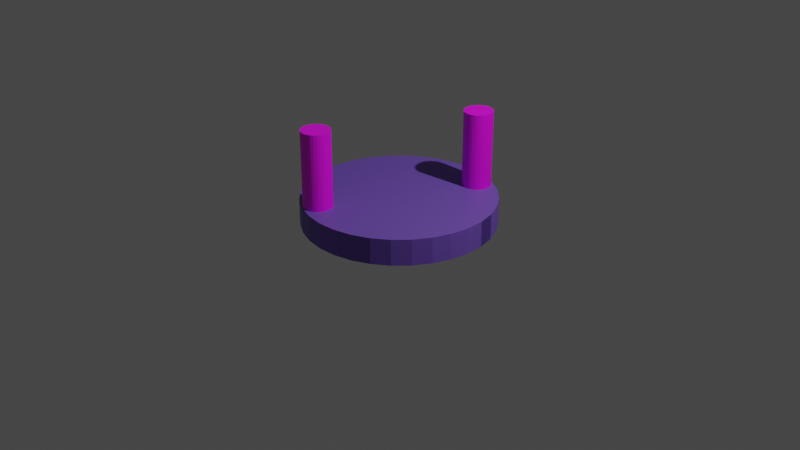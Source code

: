# Source: Rad_05.03.21.blend  (saved by Blender 2.83.18; exported with 4.5.12 LTS)
import bpy
from mathutils import Matrix  # noqa: F401  (used for matrix-valued properties, if any)

bpy.ops.wm.read_factory_settings(use_empty=True)
scene = bpy.context.scene
scene.name = 'Scene'

# ---- collections
col_collection = bpy.data.collections.new('Collection'); scene.collection.children.link(col_collection)

# ---- images (referenced by path relative to the original .blend; pixels are not part of the script)
import os
ASSET_DIR = os.environ.get("B2B_ASSET_DIR", "")  # directory of the original .blend (textures are referenced by path, not embedded)
HERE = os.path.dirname(os.path.abspath(__file__))  # packed textures are extracted next to this script under _unpacked/

def load_image(name, relpath, width, height, colorspace="sRGB"):
    """Load a texture the original file referenced (path relative to the .blend, or extracted next to this script)."""
    p = next((c for c in (os.path.join(HERE, relpath), os.path.join(ASSET_DIR, relpath)) if relpath and os.path.exists(c)), "")
    if p:
        img = bpy.data.images.load(p, check_existing=True)
        img.name = name
    else:  # same state as the original file: an image datablock whose file is absent (Cycles renders it pink)
        img = bpy.data.images.new(name, width, height)
        img.source = "FILE"
        img.filepath = "//" + (relpath or name)
    img.colorspace_settings.name = colorspace
    return img
img_rolle_texture_png = load_image('Rolle Texture.png', 'Rolle Texture.png', 1024, 1024, 'sRGB')

# ---- materials (node trees are filled in below, after node groups)
mat_material_001 = bpy.data.materials.new('Material.001')
mat_material_001.use_transparent_shadow = False
mat_material_002 = bpy.data.materials.new('Material.002')
mat_material_002.use_transparent_shadow = False

# ---- material node trees
mat_material_001.use_nodes = True; mat_material_001.node_tree.nodes.clear()
_N = mat_material_001.node_tree.nodes; _L = mat_material_001.node_tree.links
n0 = _N.new('ShaderNodeBsdfPrincipled'); n0.name = 'Principled BSDF'; n0.location = (10, 300)
n0.distribution = 'GGX'
n0.subsurface_method = 'BURLEY'
n0.inputs[0].default_value = (0.1672, 0.08299, 0.477, 1.0)
n0.inputs[3].default_value = 1.45
n0.inputs[27].default_value = (0.0, 0.0, 0.0, 1.0)
n0.inputs[28].default_value = 1.0
n1 = _N.new('ShaderNodeOutputMaterial'); n1.name = 'Material Output'; n1.location = (300, 300)
_L.new(n0.outputs[0], n1.inputs[0])
n1.is_active_output = True
mat_material_002.use_nodes = True; mat_material_002.node_tree.nodes.clear()
_N = mat_material_002.node_tree.nodes; _L = mat_material_002.node_tree.links
n0 = _N.new('ShaderNodeBsdfPrincipled'); n0.name = 'Principled BSDF'; n0.location = (10, 300)
n0.distribution = 'GGX'
n0.subsurface_method = 'BURLEY'
n0.inputs[3].default_value = 1.45
n0.inputs[27].default_value = (0.0, 0.0, 0.0, 1.0)
n0.inputs[28].default_value = 1.0
n1 = _N.new('ShaderNodeOutputMaterial'); n1.name = 'Material Output'; n1.location = (300, 300)
n2 = _N.new('ShaderNodeTexImage'); n2.name = 'Image Texture'; n2.location = (-419, 247)
n2.image = img_rolle_texture_png
_L.new(n0.outputs[0], n1.inputs[0])
_L.new(n2.outputs[0], n0.inputs[0])
n1.is_active_output = True

# ---- world
world_world = bpy.data.worlds.new('World'); scene.world = world_world
world_world.use_nodes = True; world_world.node_tree.nodes.clear()
_N = world_world.node_tree.nodes; _L = world_world.node_tree.links
n0 = _N.new('ShaderNodeOutputWorld'); n0.name = 'World Output'; n0.location = (300, 300)
n1 = _N.new('ShaderNodeBackground'); n1.name = 'Background'; n1.location = (10, 300)
n1.inputs[0].default_value = (0.05088, 0.05088, 0.05088, 1.0)
_L.new(n1.outputs[0], n0.inputs[0])
n0.is_active_output = True
world_world.color = (0.05088, 0.05088, 0.05088)
world_world.use_sun_shadow = False
world_world.sun_shadow_jitter_overblur = 0.0

# ---- cameras
cam_camera = bpy.data.cameras.new('Camera')
cam_camera.clip_end = 100.0
cam_camera.ortho_scale = 7.314

# ---- lights
light_light = bpy.data.lights.new('Light', 'POINT')
light_light.transmission_factor = 0.0
light_light.energy = 1000.0
light_light.shadow_soft_size = 0.1
light_light.shadow_maximum_resolution = 0.006
light_light.use_absolute_resolution = True

# ---- meshes
me_circle = bpy.data.meshes.new('Circle')
me_circle.from_pydata([(0.0, 1.0, 0.0), (-0.1951, 0.9808, 0.0), (-0.3827, 0.9239, 0.0), (-0.5556, 0.8315, 0.0), (-0.7071, 0.7071, 0.0), (-0.8315, 0.5556, 0.0), (-0.9239, 0.3827, 0.0), (-0.9808, 0.1951, 0.0), (-1.0, 7.55e-08, 0.0), (-0.9808, -0.1951, 0.0), (-0.9239, -0.3827, 0.0), (-0.8315, -0.5556, 0.0), (-0.7071, -0.7071, 0.0), (-0.5556, -0.8315, 0.0), (-0.3827, -0.9239, 0.0), (-0.1951, -0.9808, 0.0), (3.258e-07, -1.0, 0.0), (0.1951, -0.9808, 0.0), (0.3827, -0.9239, 0.0), (0.5556, -0.8315, 0.0), (0.7071, -0.7071, 0.0), (0.8315, -0.5556, 0.0), (0.9239, -0.3827, 0.0), (0.9808, -0.1951, 0.0), (1.0, 9.656e-07, 0.0), (0.9808, 0.1951, 0.0), (0.9239, 0.3827, 0.0), (0.8315, 0.5556, 0.0), (0.7071, 0.7071, 0.0), (0.5556, 0.8315, 0.0), (0.3827, 0.9239, 0.0), (0.1951, 0.9808, 0.0), (0.0, 1.0, 0.2713), (-0.1951, 0.9808, 0.2713), (-0.3827, 0.9239, 0.2713), (-0.5556, 0.8315, 0.2713), (-0.7071, 0.7071, 0.2713), (-0.8315, 0.5556, 0.2713), (-0.9239, 0.3827, 0.2713), (-0.9808, 0.1951, 0.2713), (-1.0, 7.55e-08, 0.2713), (-0.9808, -0.1951, 0.2713), (-0.9239, -0.3827, 0.2713), (-0.8315, -0.5556, 0.2713), (-0.7071, -0.7071, 0.2713), (-0.5556, -0.8315, 0.2713), (-0.3827, -0.9239, 0.2713), (-0.1951, -0.9808, 0.2713), (3.258e-07, -1.0, 0.2713), (0.1951, -0.9808, 0.2713), (0.3827, -0.9239, 0.2713), (0.5556, -0.8315, 0.2713), (0.7071, -0.7071, 0.2713), (0.8315, -0.5556, 0.2713), (0.9239, -0.3827, 0.2713), (0.9808, -0.1951, 0.2713), (1.0, 9.656e-07, 0.2713), (0.9808, 0.1951, 0.2713), (0.9239, 0.3827, 0.2713), (0.8315, 0.5556, 0.2713), (0.7071, 0.7071, 0.2713), (0.5556, 0.8315, 0.2713), (0.3827, 0.9239, 0.2713), (0.1951, 0.9808, 0.2713)], [], [(12, 11, 43, 44), (26, 25, 57, 58), (13, 12, 44, 45), (27, 26, 58, 59), (14, 13, 45, 46), (1, 0, 32, 33), (28, 27, 59, 60), (15, 14, 46, 47), (2, 1, 33, 34), (29, 28, 60, 61), (16, 15, 47, 48), (3, 2, 34, 35), (30, 29, 61, 62), (17, 16, 48, 49), (4, 3, 35, 36), (31, 30, 62, 63), (18, 17, 49, 50), (5, 4, 36, 37), (0, 31, 63, 32), (19, 18, 50, 51), (6, 5, 37, 38), (20, 19, 51, 52), (7, 6, 38, 39), (21, 20, 52, 53), (8, 7, 39, 40), (22, 21, 53, 54), (9, 8, 40, 41), (23, 22, 54, 55), (10, 9, 41, 42), (24, 23, 55, 56), (11, 10, 42, 43), (25, 24, 56, 57), (44, 12, 11), (11, 12, 13), (44, 11, 43), (43, 11, 13), (13, 11, 10), (43, 13, 45), (45, 13, 10), (10, 13, 14), (45, 10, 42), (42, 10, 14), (14, 10, 9), (42, 14, 46), (46, 14, 9), (9, 14, 15), (46, 9, 41), (41, 9, 15), (15, 9, 8), (41, 15, 47), (47, 15, 8), (8, 15, 16), (47, 8, 40), (40, 8, 16), (16, 8, 7), (40, 16, 48), (48, 16, 7), (7, 16, 17), (48, 7, 39), (39, 7, 17), (17, 7, 6), (39, 17, 49), (49, 17, 6), (6, 17, 18), (49, 6, 38), (38, 6, 18), (18, 6, 5), (38, 18, 50), (50, 18, 5), (5, 18, 19), (50, 5, 37), (37, 5, 19), (19, 5, 4), (37, 19, 51), (51, 19, 4), (4, 19, 20), (51, 4, 36), (36, 4, 20), (20, 4, 3), (36, 20, 52), (52, 20, 3), (3, 20, 21), (52, 3, 35), (35, 3, 21), (21, 3, 2), (35, 21, 53), (53, 21, 2), (2, 21, 22), (53, 2, 34), (34, 2, 22), (22, 2, 1), (34, 22, 54), (54, 22, 1), (1, 22, 23), (54, 1, 33), (33, 1, 23), (23, 1, 0), (33, 23, 55), (55, 23, 0), (0, 23, 24), (55, 0, 32), (32, 0, 24), (24, 0, 31), (32, 24, 56), (56, 24, 31), (31, 24, 25), (56, 31, 63), (63, 31, 25), (25, 31, 30), (63, 25, 57), (57, 25, 30), (30, 25, 26), (57, 30, 62), (62, 30, 26), (26, 30, 29), (62, 26, 58), (58, 26, 29), (29, 26, 27), (58, 29, 61), (61, 29, 27), (27, 29, 28), (61, 27, 59), (59, 27, 28), (59, 28, 60), (43, 44, 45), (45, 43, 42), (42, 45, 46), (46, 42, 41), (41, 46, 47), (47, 41, 40), (40, 47, 48), (48, 40, 39), (39, 48, 49), (49, 39, 38), (38, 49, 50), (50, 38, 37), (37, 50, 51), (51, 37, 36), (36, 51, 52), (52, 36, 35), (35, 52, 53), (53, 35, 34), (34, 53, 54), (54, 34, 33), (33, 54, 55), (55, 33, 32), (32, 55, 56), (56, 32, 63), (63, 56, 57), (57, 63, 62), (62, 57, 58), (58, 62, 61), (61, 58, 59), (59, 61, 60)])
_k = {(0, 1): 1.0, (1, 2): 1.0, (2, 3): 1.0, (3, 4): 1.0, (4, 5): 1.0, (5, 6): 1.0, (6, 7): 1.0, (7, 8): 1.0, (8, 9): 1.0, (9, 10): 1.0, (10, 11): 1.0, (11, 12): 1.0, (12, 13): 1.0, (13, 14): 1.0, (14, 15): 1.0, (15, 16): 1.0, (16, 17): 1.0, (17, 18): 1.0, (18, 19): 1.0, (19, 20): 1.0, (20, 21): 1.0, (21, 22): 1.0, (22, 23): 1.0, (23, 24): 1.0, (24, 25): 1.0, (25, 26): 1.0, (26, 27): 1.0, (27, 28): 1.0, (28, 29): 1.0, (29, 30): 1.0, (30, 31): 1.0, (0, 31): 1.0, (32, 33): 1.0, (33, 34): 1.0, (34, 35): 1.0, (35, 36): 1.0, (36, 37): 1.0, (37, 38): 1.0, (38, 39): 1.0, (39, 40): 1.0, (40, 41): 1.0, (41, 42): 1.0, (42, 43): 1.0, (43, 44): 1.0, (44, 45): 1.0, (45, 46): 1.0, (46, 47): 1.0, (47, 48): 1.0, (48, 49): 1.0, (49, 50): 1.0, (50, 51): 1.0, (51, 52): 1.0, (52, 53): 1.0, (53, 54): 1.0, (54, 55): 1.0, (55, 56): 1.0, (56, 57): 1.0, (57, 58): 1.0, (58, 59): 1.0, (59, 60): 1.0, (60, 61): 1.0, (61, 62): 1.0, (62, 63): 1.0, (32, 63): 1.0}
me_circle.attributes.new('crease_edge', 'FLOAT', 'EDGE').data.foreach_set('value', [_k.get((min(e.vertices), max(e.vertices)), 0.0) for e in me_circle.edges])
_uv = me_circle.uv_layers.new(name='UVMap')
_uv.uv.foreach_set('vector', [0.0, 0.0, 0.0, 0.0, 0.0, 0.0, 0.0, 0.0, 0.0, 0.0, 0.0, 0.0, 0.0, 0.0, 0.0, 0.0, 0.0, 0.0, 0.0, 0.0, 0.0, 0.0, 0.0, 0.0, 0.0, 0.0, 0.0, 0.0, 0.0, 0.0, 0.0, 0.0, 0.0, 0.0, 0.0, 0.0, 0.0, 0.0, 0.0, 0.0, 0.0, 0.0, 0.0, 0.0, 0.0, 0.0, 0.0, 0.0, 0.0, 0.0, 0.0, 0.0, 0.0, 0.0, 0.0, 0.0, 0.0, 0.0, 0.0, 0.0, 0.0, 0.0, 0.0, 0.0, 0.0, 0.0, 0.0, 0.0, 0.0, 0.0, 0.0, 0.0, 0.0, 0.0, 0.0, 0.0, 0.0, 0.0, 0.0, 0.0, 0.0, 0.0, 0.0, 0.0, 0.0, 0.0, 0.0, 0.0, 0.0, 0.0, 0.0, 0.0, 0.0, 0.0, 0.0, 0.0, 0.0, 0.0, 0.0, 0.0, 0.0, 0.0, 0.0, 0.0, 0.0, 0.0, 0.0, 0.0, 0.0, 0.0, 0.0, 0.0, 0.0, 0.0, 0.0, 0.0, 0.0, 0.0, 0.0, 0.0, 0.0, 0.0, 0.0, 0.0, 0.0, 0.0, 0.0, 0.0, 0.0, 0.0, 0.0, 0.0, 0.0, 0.0, 0.0, 0.0, 0.0, 0.0, 0.0, 0.0, 0.0, 0.0, 0.0, 0.0, 0.0, 0.0, 0.0, 0.0, 0.0, 0.0, 0.0, 0.0, 0.0, 0.0, 0.0, 0.0, 0.0, 0.0, 0.0, 0.0, 0.0, 0.0, 0.0, 0.0, 0.0, 0.0, 0.0, 0.0, 0.0, 0.0, 0.0, 0.0, 0.0, 0.0, 0.0, 0.0, 0.0, 0.0, 0.0, 0.0, 0.0, 0.0, 0.0, 0.0, 0.0, 0.0, 0.0, 0.0, 0.0, 0.0, 0.0, 0.0, 0.0, 0.0, 0.0, 0.0, 0.0, 0.0, 0.0, 0.0, 0.0, 0.0, 0.0, 0.0, 0.0, 0.0, 0.0, 0.0, 0.0, 0.0, 0.0, 0.0, 0.0, 0.0, 0.0, 0.0, 0.0, 0.0, 0.0, 0.0, 0.0, 0.0, 0.0, 0.0, 0.0, 0.0, 0.0, 0.0, 0.0, 0.0, 0.0, 0.0, 0.0, 0.0, 0.0, 0.0, 0.0, 0.0, 0.0, 0.0, 0.0, 0.0, 0.0, 0.0, 0.0, 0.0, 0.0, 0.0, 0.0, 0.0, 0.0, 0.0, 0.0, 0.0, 0.0, 0.0, 0.0, 0.0, 0.0, 0.0, 0.0, 0.0, 0.0, 0.0, 0.0, 0.0, 0.0, 0.0, 0.0, 0.0, 0.0, 0.0, 0.0, 0.0, 0.0, 0.0, 0.0, 0.0, 0.0, 0.0, 0.0, 0.0, 0.0, 0.0, 0.0, 0.0, 0.0, 0.0, 0.0, 0.0, 0.0, 0.0, 0.0, 0.0, 0.0, 0.0, 0.0, 0.0, 0.0, 0.0, 0.0, 0.0, 0.0, 0.0, 0.0, 0.0, 0.0, 0.0, 0.0, 0.0, 0.0, 0.0, 0.0, 0.0, 0.0, 0.0, 0.0, 0.0, 0.0, 0.0, 0.0, 0.0, 0.0, 0.0, 0.0, 0.0, 0.0, 0.0, 0.0, 0.0, 0.0, 0.0, 0.0, 0.0, 0.0, 0.0, 0.0, 0.0, 0.0, 0.0, 0.0, 0.0, 0.0, 0.0, 0.0, 0.0, 0.0, 0.0, 0.0, 0.0, 0.0, 0.0, 0.0, 0.0, 0.0, 0.0, 0.0, 0.0, 0.0, 0.0, 0.0, 0.0, 0.0, 0.0, 0.0, 0.0, 0.0, 0.0, 0.0, 0.0, 0.0, 0.0, 0.0, 0.0, 0.0, 0.0, 0.0, 0.0, 0.0, 0.0, 0.0, 0.0, 0.0, 0.0, 0.0, 0.0, 0.0, 0.0, 0.0, 0.0, 0.0, 0.0, 0.0, 0.0, 0.0, 0.0, 0.0, 0.0, 0.0, 0.0, 0.0, 0.0, 0.0, 0.0, 0.0, 0.0, 0.0, 0.0, 0.0, 0.0, 0.0, 0.0, 0.0, 0.0, 0.0, 0.0, 0.0, 0.0, 0.0, 0.0, 0.0, 0.0, 0.0, 0.0, 0.0, 0.0, 0.0, 0.0, 0.0, 0.0, 0.0, 0.0, 0.0, 0.0, 0.0, 0.0, 0.0, 0.0, 0.0, 0.0, 0.0, 0.0, 0.0, 0.0, 0.0, 0.0, 0.0, 0.0, 0.0, 0.0, 0.0, 0.0, 0.0, 0.0, 0.0, 0.0, 0.0, 0.0, 0.0, 0.0, 0.0, 0.0, 0.0, 0.0, 0.0, 0.0, 0.0, 0.0, 0.0, 0.0, 0.0, 0.0, 0.0, 0.0, 0.0, 0.0, 0.0, 0.0, 0.0, 0.0, 0.0, 0.0, 0.0, 0.0, 0.0, 0.0, 0.0, 0.0, 0.0, 0.0, 0.0, 0.0, 0.0, 0.0, 0.0, 0.0, 0.0, 0.0, 0.0, 0.0, 0.0, 0.0, 0.0, 0.0, 0.0, 0.0, 0.0, 0.0, 0.0, 0.0, 0.0, 0.0, 0.0, 0.0, 0.0, 0.0, 0.0, 0.0, 0.0, 0.0, 0.0, 0.0, 0.0, 0.0, 0.0, 0.0, 0.0, 0.0, 0.0, 0.0, 0.0, 0.0, 0.0, 0.0, 0.0, 0.0, 0.0, 0.0, 0.0, 0.0, 0.0, 0.0, 0.0, 0.0, 0.0, 0.0, 0.0, 0.0, 0.0, 0.0, 0.0, 0.0, 0.0, 0.0, 0.0, 0.0, 0.0, 0.0, 0.0, 0.0, 0.0, 0.0, 0.0, 0.0, 0.0, 0.0, 0.0, 0.0, 0.0, 0.0, 0.0, 0.0, 0.0, 0.0, 0.0, 0.0, 0.0, 0.0, 0.0, 0.0, 0.0, 0.0, 0.0, 0.0, 0.0, 0.0, 0.0, 0.0, 0.0, 0.0, 0.0, 0.0, 0.0, 0.0, 0.0, 0.0, 0.0, 0.0, 0.0, 0.0, 0.0, 0.0, 0.0, 0.0, 0.0, 0.0, 0.0, 0.0, 0.0, 0.0, 0.0, 0.0, 0.0, 0.0, 0.0, 0.0, 0.0, 0.0, 0.0, 0.0, 0.0, 0.0, 0.0, 0.0, 0.0, 0.0, 0.0, 0.0, 0.0, 0.0, 0.0, 0.0, 0.0, 0.0, 0.0, 0.0, 0.0, 0.0, 0.0, 0.0, 0.0, 0.0, 0.0, 0.0, 0.0, 0.0, 0.0, 0.0, 0.0, 0.0, 0.0, 0.0, 0.0, 0.0, 0.0, 0.0, 0.0, 0.0, 0.0, 0.0, 0.0, 0.0, 0.0, 0.0, 0.0, 0.0, 0.0, 0.0, 0.0, 0.0, 0.0, 0.0, 0.0, 0.0, 0.0, 0.0, 0.0, 0.0, 0.0, 0.0, 0.0, 0.0, 0.0, 0.0, 0.0, 0.0, 0.0, 0.0, 0.0, 0.0, 0.0, 0.0, 0.0, 0.0, 0.0, 0.0, 0.0, 0.0, 0.0, 0.0, 0.0, 0.0, 0.0, 0.0, 0.0, 0.0, 0.0, 0.0, 0.0, 0.0, 0.0, 0.0, 0.0, 0.0, 0.0, 0.0, 0.0, 0.0, 0.0, 0.0, 0.0, 0.0, 0.0, 0.0, 0.0, 0.0, 0.0, 0.0, 0.0, 0.0, 0.0, 0.0, 0.0, 0.0, 0.0, 0.0, 0.0, 0.0, 0.0, 0.0, 0.0, 0.0, 0.0, 0.0, 0.0, 0.0, 0.0, 0.0, 0.0, 0.0, 0.0, 0.0, 0.0, 0.0, 0.0, 0.0, 0.0, 0.0, 0.0, 0.0, 0.0, 0.0, 0.0, 0.0, 0.0, 0.0, 0.0, 0.0, 0.0, 0.0, 0.0, 0.0, 0.0, 0.0, 0.0, 0.0, 0.0, 0.0, 0.0, 0.0, 0.0, 0.0, 0.0, 0.0, 0.0, 0.0, 0.0, 0.0, 0.0, 0.0, 0.0, 0.0, 0.0, 0.0, 0.0, 0.0, 0.0, 0.0, 0.0, 0.0, 0.0, 0.0, 0.0, 0.0, 0.0, 0.0, 0.0, 0.0, 0.0, 0.0, 0.0, 0.0, 0.0, 0.0, 0.0, 0.0, 0.0, 0.0, 0.0, 0.0, 0.0, 0.0, 0.0, 0.0, 0.0, 0.0, 0.0, 0.0, 0.0, 0.0, 0.0, 0.0, 0.0, 0.0, 0.0, 0.0, 0.0, 0.0, 0.0, 0.0, 0.0, 0.0, 0.0, 0.0, 0.0, 0.0, 0.0, 0.0, 0.0, 0.0, 0.0, 0.0, 0.0, 0.0, 0.0, 0.0, 0.0, 0.0, 0.0, 0.0, 0.0, 0.0, 0.0, 0.0, 0.0, 0.0, 0.0, 0.0, 0.0, 0.0, 0.0, 0.0, 0.0, 0.0, 0.0, 0.0, 0.0, 0.0, 0.0, 0.0, 0.0, 0.0, 0.0, 0.0, 0.0, 0.0, 0.0, 0.0, 0.0, 0.0, 0.0, 0.0, 0.0, 0.0, 0.0, 0.0, 0.0, 0.0, 0.0, 0.0, 0.0, 0.0, 0.0, 0.0, 0.0, 0.0, 0.0, 0.0, 0.0, 0.0, 0.0, 0.0, 0.0, 0.0, 0.0, 0.0, 0.0, 0.0, 0.0, 0.0, 0.0, 0.0, 0.0, 0.0, 0.0, 0.0, 0.0, 0.0, 0.0, 0.0, 0.0, 0.0, 0.0, 0.0, 0.0, 0.0, 0.0, 0.0, 0.0, 0.0, 0.0, 0.0, 0.0, 0.0, 0.0, 0.0, 0.0, 0.0, 0.0, 0.0, 0.0, 0.0, 0.0, 0.0, 0.0, 0.0, 0.0, 0.0, 0.0, 0.0, 0.0, 0.0, 0.0, 0.0, 0.0, 0.0, 0.0, 0.0, 0.0, 0.0, 0.0, 0.0, 0.0, 0.0, 0.0, 0.0, 0.0, 0.0, 0.0, 0.0, 0.0, 0.0, 0.0, 0.0, 0.0, 0.0, 0.0, 0.0])
me_circle.materials.append(mat_material_001)
me_circle.use_remesh_fix_poles = True
me_circle.use_remesh_preserve_attributes = False
me_circle.use_mirror_vertex_groups = False
me_circle.update()
me_cylinder = bpy.data.meshes.new('Cylinder')
me_cylinder.from_pydata([(0.0, 1.0, -1.0), (0.0, 1.0, 1.0), (0.1951, 0.9808, -1.0), (0.1951, 0.9808, 1.0), (0.3827, 0.9239, -1.0), (0.3827, 0.9239, 1.0), (0.5556, 0.8315, -1.0), (0.5556, 0.8315, 1.0), (0.7071, 0.7071, -1.0), (0.7071, 0.7071, 1.0), (0.8315, 0.5556, -1.0), (0.8315, 0.5556, 1.0), (0.9239, 0.3827, -1.0), (0.9239, 0.3827, 1.0), (0.9808, 0.1951, -1.0), (0.9808, 0.1951, 1.0), (1.0, 7.55e-08, -1.0), (1.0, 7.55e-08, 1.0), (0.9808, -0.1951, -1.0), (0.9808, -0.1951, 1.0), (0.9239, -0.3827, -1.0), (0.9239, -0.3827, 1.0), (0.8315, -0.5556, -1.0), (0.8315, -0.5556, 1.0), (0.7071, -0.7071, -1.0), (0.7071, -0.7071, 1.0), (0.5556, -0.8315, -1.0), (0.5556, -0.8315, 1.0), (0.3827, -0.9239, -1.0), (0.3827, -0.9239, 1.0), (0.1951, -0.9808, -1.0), (0.1951, -0.9808, 1.0), (-3.258e-07, -1.0, -1.0), (-3.258e-07, -1.0, 1.0), (-0.1951, -0.9808, -1.0), (-0.1951, -0.9808, 1.0), (-0.3827, -0.9239, -1.0), (-0.3827, -0.9239, 1.0), (-0.5556, -0.8315, -1.0), (-0.5556, -0.8315, 1.0), (-0.7071, -0.7071, -1.0), (-0.7071, -0.7071, 1.0), (-0.8315, -0.5556, -1.0), (-0.8315, -0.5556, 1.0), (-0.9239, -0.3827, -1.0), (-0.9239, -0.3827, 1.0), (-0.9808, -0.1951, -1.0), (-0.9808, -0.1951, 1.0), (-1.0, 9.656e-07, -1.0), (-1.0, 9.656e-07, 1.0), (-0.9808, 0.1951, -1.0), (-0.9808, 0.1951, 1.0), (-0.9239, 0.3827, -1.0), (-0.9239, 0.3827, 1.0), (-0.8315, 0.5556, -1.0), (-0.8315, 0.5556, 1.0), (-0.7071, 0.7071, -1.0), (-0.7071, 0.7071, 1.0), (-0.5556, 0.8315, -1.0), (-0.5556, 0.8315, 1.0), (-0.3827, 0.9239, -1.0), (-0.3827, 0.9239, 1.0), (-0.1951, 0.9808, -1.0), (-0.1951, 0.9808, 1.0)], [], [(0, 1, 3, 2), (2, 3, 5, 4), (4, 5, 7, 6), (6, 7, 9, 8), (8, 9, 11, 10), (10, 11, 13, 12), (12, 13, 15, 14), (14, 15, 17, 16), (16, 17, 19, 18), (18, 19, 21, 20), (20, 21, 23, 22), (22, 23, 25, 24), (24, 25, 27, 26), (26, 27, 29, 28), (28, 29, 31, 30), (30, 31, 33, 32), (32, 33, 35, 34), (34, 35, 37, 36), (36, 37, 39, 38), (38, 39, 41, 40), (40, 41, 43, 42), (42, 43, 45, 44), (44, 45, 47, 46), (46, 47, 49, 48), (48, 49, 51, 50), (50, 51, 53, 52), (52, 53, 55, 54), (54, 55, 57, 56), (56, 57, 59, 58), (58, 59, 61, 60), (3, 1, 63, 61, 59, 57, 55, 53, 51, 49, 47, 45, 43, 41, 39, 37, 35, 33, 31, 29, 27, 25, 23, 21, 19, 17, 15, 13, 11, 9, 7, 5), (60, 61, 63, 62), (62, 63, 1, 0), (0, 2, 4, 6, 8, 10, 12, 14, 16, 18, 20, 22, 24, 26, 28, 30, 32, 34, 36, 38, 40, 42, 44, 46, 48, 50, 52, 54, 56, 58, 60, 62)])
_uv = me_cylinder.uv_layers.new(name='UVMap')
_uv.uv.foreach_set('vector', [0.9294, 0.5007, 0.9294, 0.9301, 0.9026, 0.9301, 0.9026, 0.5007, 0.9026, 0.5007, 0.9026, 0.9301, 0.8757, 0.9301, 0.8757, 0.5007, 0.8757, 0.5007, 0.8757, 0.9301, 0.8489, 0.9301, 0.8489, 0.5007, 0.8489, 0.5007, 0.8489, 0.9301, 0.822, 0.9301, 0.822, 0.5007, 0.822, 0.5007, 0.822, 0.9301, 0.7952, 0.9301, 0.7952, 0.5007, 0.7952, 0.5007, 0.7952, 0.9301, 0.7684, 0.9301, 0.7684, 0.5007, 0.7684, 0.5007, 0.7684, 0.9301, 0.7415, 0.9301, 0.7415, 0.5007, 0.7415, 0.5007, 0.7415, 0.9301, 0.7147, 0.9301, 0.7147, 0.5007, 0.7147, 0.5007, 0.7147, 0.9301, 0.6879, 0.9301, 0.6879, 0.5007, 0.6879, 0.5007, 0.6879, 0.9301, 0.661, 0.9301, 0.661, 0.5007, 0.661, 0.5007, 0.661, 0.9301, 0.6342, 0.9301, 0.6342, 0.5007, 0.6342, 0.5007, 0.6342, 0.9301, 0.6073, 0.9301, 0.6073, 0.5007, 0.6073, 0.5007, 0.6073, 0.9301, 0.5805, 0.9301, 0.5805, 0.5007, 0.5805, 0.5007, 0.5805, 0.9301, 0.5537, 0.9301, 0.5537, 0.5007, 0.5537, 0.5007, 0.5537, 0.9301, 0.5268, 0.9301, 0.5268, 0.5007, 0.5268, 0.5007, 0.5268, 0.9301, 0.5, 0.9301, 0.5, 0.5007, 0.5, 0.5007, 0.5, 0.9301, 0.4732, 0.9301, 0.4732, 0.5007, 0.4732, 0.5007, 0.4732, 0.9301, 0.4463, 0.9301, 0.4463, 0.5007, 0.4463, 0.5007, 0.4463, 0.9301, 0.4195, 0.9301, 0.4195, 0.5007, 0.4195, 0.5007, 0.4195, 0.9301, 0.3927, 0.9301, 0.3927, 0.5007, 0.3927, 0.5007, 0.3927, 0.9301, 0.3658, 0.9301, 0.3658, 0.5007, 0.3658, 0.5007, 0.3658, 0.9301, 0.339, 0.9301, 0.339, 0.5007, 0.339, 0.5007, 0.339, 0.9301, 0.3121, 0.9301, 0.3121, 0.5007, 0.3121, 0.5007, 0.3121, 0.9301, 0.2853, 0.9301, 0.2853, 0.5007, 0.2853, 0.5007, 0.2853, 0.9301, 0.2585, 0.9301, 0.2585, 0.5007, 0.2585, 0.5007, 0.2585, 0.9301, 0.2316, 0.9301, 0.2316, 0.5007, 0.2316, 0.5007, 0.2316, 0.9301, 0.2048, 0.9301, 0.2048, 0.5007, 0.2048, 0.5007, 0.2048, 0.9301, 0.178, 0.9301, 0.178, 0.5007, 0.178, 0.5007, 0.178, 0.9301, 0.1511, 0.9301, 0.1511, 0.5007, 0.1511, 0.5007, 0.1511, 0.9301, 0.1243, 0.9301, 0.1243, 0.5007, 0.3255, 0.4882, 0.2853, 0.4921, 0.2451, 0.4882, 0.2064, 0.4764, 0.1708, 0.4574, 0.1396, 0.4318, 0.1139, 0.4005, 0.09489, 0.3649, 0.08316, 0.3262, 0.0792, 0.286, 0.08316, 0.2458, 0.09489, 0.2071, 0.1139, 0.1715, 0.1396, 0.1403, 0.1708, 0.1146, 0.2064, 0.09559, 0.2451, 0.08386, 0.2853, 0.0799, 0.3255, 0.08386, 0.3642, 0.09559, 0.3998, 0.1146, 0.431, 0.1403, 0.4567, 0.1715, 0.4757, 0.2071, 0.4875, 0.2458, 0.4914, 0.286, 0.4875, 0.3262, 0.4757, 0.3649, 0.4567, 0.4005, 0.431, 0.4318, 0.3998, 0.4574, 0.3642, 0.4764, 0.1243, 0.5007, 0.1243, 0.9301, 0.09745, 0.9301, 0.09745, 0.5007, 0.09745, 0.5007, 0.09745, 0.9301, 0.07061, 0.9301, 0.07061, 0.5007, 0.7147, 0.4921, 0.7549, 0.4882, 0.7936, 0.4764, 0.8292, 0.4574, 0.8604, 0.4318, 0.8861, 0.4005, 0.9051, 0.3649, 0.9168, 0.3262, 0.9208, 0.286, 0.9168, 0.2458, 0.9051, 0.2071, 0.8861, 0.1715, 0.8604, 0.1403, 0.8292, 0.1146, 0.7936, 0.09559, 0.7549, 0.08386, 0.7147, 0.0799, 0.6745, 0.08386, 0.6358, 0.09559, 0.6002, 0.1146, 0.569, 0.1403, 0.5433, 0.1715, 0.5243, 0.2071, 0.5125, 0.2458, 0.5086, 0.286, 0.5125, 0.3262, 0.5243, 0.3649, 0.5433, 0.4005, 0.569, 0.4318, 0.6002, 0.4574, 0.6358, 0.4764, 0.6745, 0.4882])
me_cylinder.materials.append(mat_material_002)
me_cylinder.use_remesh_fix_poles = True
me_cylinder.use_remesh_preserve_attributes = False
me_cylinder.use_mirror_vertex_groups = False
me_cylinder.update()
me_cylinder_001 = bpy.data.meshes.new('Cylinder.001')
me_cylinder_001.from_pydata([(0.0, 1.0, -1.0), (0.0, 1.0, 1.0), (0.1951, 0.9808, -1.0), (0.1951, 0.9808, 1.0), (0.3827, 0.9239, -1.0), (0.3827, 0.9239, 1.0), (0.5556, 0.8315, -1.0), (0.5556, 0.8315, 1.0), (0.7071, 0.7071, -1.0), (0.7071, 0.7071, 1.0), (0.8315, 0.5556, -1.0), (0.8315, 0.5556, 1.0), (0.9239, 0.3827, -1.0), (0.9239, 0.3827, 1.0), (0.9808, 0.1951, -1.0), (0.9808, 0.1951, 1.0), (1.0, 7.55e-08, -1.0), (1.0, 7.55e-08, 1.0), (0.9808, -0.1951, -1.0), (0.9808, -0.1951, 1.0), (0.9239, -0.3827, -1.0), (0.9239, -0.3827, 1.0), (0.8315, -0.5556, -1.0), (0.8315, -0.5556, 1.0), (0.7071, -0.7071, -1.0), (0.7071, -0.7071, 1.0), (0.5556, -0.8315, -1.0), (0.5556, -0.8315, 1.0), (0.3827, -0.9239, -1.0), (0.3827, -0.9239, 1.0), (0.1951, -0.9808, -1.0), (0.1951, -0.9808, 1.0), (-3.258e-07, -1.0, -1.0), (-3.258e-07, -1.0, 1.0), (-0.1951, -0.9808, -1.0), (-0.1951, -0.9808, 1.0), (-0.3827, -0.9239, -1.0), (-0.3827, -0.9239, 1.0), (-0.5556, -0.8315, -1.0), (-0.5556, -0.8315, 1.0), (-0.7071, -0.7071, -1.0), (-0.7071, -0.7071, 1.0), (-0.8315, -0.5556, -1.0), (-0.8315, -0.5556, 1.0), (-0.9239, -0.3827, -1.0), (-0.9239, -0.3827, 1.0), (-0.9808, -0.1951, -1.0), (-0.9808, -0.1951, 1.0), (-1.0, 9.656e-07, -1.0), (-1.0, 9.656e-07, 1.0), (-0.9808, 0.1951, -1.0), (-0.9808, 0.1951, 1.0), (-0.9239, 0.3827, -1.0), (-0.9239, 0.3827, 1.0), (-0.8315, 0.5556, -1.0), (-0.8315, 0.5556, 1.0), (-0.7071, 0.7071, -1.0), (-0.7071, 0.7071, 1.0), (-0.5556, 0.8315, -1.0), (-0.5556, 0.8315, 1.0), (-0.3827, 0.9239, -1.0), (-0.3827, 0.9239, 1.0), (-0.1951, 0.9808, -1.0), (-0.1951, 0.9808, 1.0)], [], [(0, 1, 3, 2), (2, 3, 5, 4), (4, 5, 7, 6), (6, 7, 9, 8), (8, 9, 11, 10), (10, 11, 13, 12), (12, 13, 15, 14), (14, 15, 17, 16), (16, 17, 19, 18), (18, 19, 21, 20), (20, 21, 23, 22), (22, 23, 25, 24), (24, 25, 27, 26), (26, 27, 29, 28), (28, 29, 31, 30), (30, 31, 33, 32), (32, 33, 35, 34), (34, 35, 37, 36), (36, 37, 39, 38), (38, 39, 41, 40), (40, 41, 43, 42), (42, 43, 45, 44), (44, 45, 47, 46), (46, 47, 49, 48), (48, 49, 51, 50), (50, 51, 53, 52), (52, 53, 55, 54), (54, 55, 57, 56), (56, 57, 59, 58), (58, 59, 61, 60), (3, 1, 63, 61, 59, 57, 55, 53, 51, 49, 47, 45, 43, 41, 39, 37, 35, 33, 31, 29, 27, 25, 23, 21, 19, 17, 15, 13, 11, 9, 7, 5), (60, 61, 63, 62), (62, 63, 1, 0), (0, 2, 4, 6, 8, 10, 12, 14, 16, 18, 20, 22, 24, 26, 28, 30, 32, 34, 36, 38, 40, 42, 44, 46, 48, 50, 52, 54, 56, 58, 60, 62)])
_uv = me_cylinder_001.uv_layers.new(name='UVMap')
_uv.uv.foreach_set('vector', [1.0, 0.5, 1.0, 1.0, 0.9688, 1.0, 0.9688, 0.5, 0.9688, 0.5, 0.9688, 1.0, 0.9375, 1.0, 0.9375, 0.5, 0.9375, 0.5, 0.9375, 1.0, 0.9062, 1.0, 0.9062, 0.5, 0.9062, 0.5, 0.9062, 1.0, 0.875, 1.0, 0.875, 0.5, 0.875, 0.5, 0.875, 1.0, 0.8438, 1.0, 0.8438, 0.5, 0.8438, 0.5, 0.8438, 1.0, 0.8125, 1.0, 0.8125, 0.5, 0.8125, 0.5, 0.8125, 1.0, 0.7812, 1.0, 0.7812, 0.5, 0.7812, 0.5, 0.7812, 1.0, 0.75, 1.0, 0.75, 0.5, 0.75, 0.5, 0.75, 1.0, 0.7188, 1.0, 0.7188, 0.5, 0.7188, 0.5, 0.7188, 1.0, 0.6875, 1.0, 0.6875, 0.5, 0.6875, 0.5, 0.6875, 1.0, 0.6562, 1.0, 0.6562, 0.5, 0.6562, 0.5, 0.6562, 1.0, 0.625, 1.0, 0.625, 0.5, 0.625, 0.5, 0.625, 1.0, 0.5938, 1.0, 0.5938, 0.5, 0.5938, 0.5, 0.5938, 1.0, 0.5625, 1.0, 0.5625, 0.5, 0.5625, 0.5, 0.5625, 1.0, 0.5312, 1.0, 0.5312, 0.5, 0.5312, 0.5, 0.5312, 1.0, 0.5, 1.0, 0.5, 0.5, 0.5, 0.5, 0.5, 1.0, 0.4688, 1.0, 0.4688, 0.5, 0.4688, 0.5, 0.4688, 1.0, 0.4375, 1.0, 0.4375, 0.5, 0.4375, 0.5, 0.4375, 1.0, 0.4062, 1.0, 0.4062, 0.5, 0.4062, 0.5, 0.4062, 1.0, 0.375, 1.0, 0.375, 0.5, 0.375, 0.5, 0.375, 1.0, 0.3438, 1.0, 0.3438, 0.5, 0.3438, 0.5, 0.3438, 1.0, 0.3125, 1.0, 0.3125, 0.5, 0.3125, 0.5, 0.3125, 1.0, 0.2812, 1.0, 0.2812, 0.5, 0.2812, 0.5, 0.2812, 1.0, 0.25, 1.0, 0.25, 0.5, 0.25, 0.5, 0.25, 1.0, 0.2188, 1.0, 0.2188, 0.5, 0.2188, 0.5, 0.2188, 1.0, 0.1875, 1.0, 0.1875, 0.5, 0.1875, 0.5, 0.1875, 1.0, 0.1562, 1.0, 0.1562, 0.5, 0.1562, 0.5, 0.1562, 1.0, 0.125, 1.0, 0.125, 0.5, 0.125, 0.5, 0.125, 1.0, 0.09375, 1.0, 0.09375, 0.5, 0.09375, 0.5, 0.09375, 1.0, 0.0625, 1.0, 0.0625, 0.5, 0.2968, 0.4854, 0.25, 0.49, 0.2032, 0.4854, 0.1582, 0.4717, 0.1167, 0.4496, 0.08029, 0.4197, 0.05045, 0.3833, 0.02827, 0.3418, 0.01461, 0.2968, 0.01, 0.25, 0.01461, 0.2032, 0.02827, 0.1582, 0.05045, 0.1167, 0.08029, 0.08029, 0.1167, 0.05045, 0.1582, 0.02827, 0.2032, 0.01461, 0.25, 0.01, 0.2968, 0.01461, 0.3418, 0.02827, 0.3833, 0.05045, 0.4197, 0.08029, 0.4496, 0.1167, 0.4717, 0.1582, 0.4854, 0.2032, 0.49, 0.25, 0.4854, 0.2968, 0.4717, 0.3418, 0.4496, 0.3833, 0.4197, 0.4197, 0.3833, 0.4496, 0.3418, 0.4717, 0.0625, 0.5, 0.0625, 1.0, 0.03125, 1.0, 0.03125, 0.5, 0.03125, 0.5, 0.03125, 1.0, 0.0, 1.0, 0.0, 0.5, 0.75, 0.49, 0.7968, 0.4854, 0.8418, 0.4717, 0.8833, 0.4496, 0.9197, 0.4197, 0.9496, 0.3833, 0.9717, 0.3418, 0.9854, 0.2968, 0.99, 0.25, 0.9854, 0.2032, 0.9717, 0.1582, 0.9496, 0.1167, 0.9197, 0.08029, 0.8833, 0.05045, 0.8418, 0.02827, 0.7968, 0.01461, 0.75, 0.01, 0.7032, 0.01461, 0.6582, 0.02827, 0.6167, 0.05045, 0.5803, 0.08029, 0.5504, 0.1167, 0.5283, 0.1582, 0.5146, 0.2032, 0.51, 0.25, 0.5146, 0.2968, 0.5283, 0.3418, 0.5504, 0.3833, 0.5803, 0.4197, 0.6167, 0.4496, 0.6582, 0.4717, 0.7032, 0.4854])
me_cylinder_001.materials.append(mat_material_002)
me_cylinder_001.use_remesh_fix_poles = True
me_cylinder_001.use_remesh_preserve_attributes = False
me_cylinder_001.use_mirror_vertex_groups = False
me_cylinder_001.update()

# ---- objects
ob_light = bpy.data.objects.new('Light', light_light)
ob_camera = bpy.data.objects.new('Camera', cam_camera)
ob_circle = bpy.data.objects.new('Circle', me_circle)
ob_cylinder = bpy.data.objects.new('Cylinder', me_cylinder)
ob_cylinder_001 = bpy.data.objects.new('Cylinder.001', me_cylinder_001)

# ---- transforms, parenting, visibility, modifiers, constraints
ob_light.location = (4.076, 1.005, 5.904)
ob_light.rotation_euler = (0.6503, 0.05522, 1.866)
ob_light.lock_rotations_4d = False
ob_light.empty_display_type = 'ARROWS'
ob_light.color = (0.0, 0.0, 0.0, 0.0)
ob_light.lineart.crease_threshold = 0.0
ob_camera.location = (7.359, -6.926, 4.958)
ob_camera.rotation_euler = (1.109, 0.0, 0.8149)
ob_camera.lock_rotations_4d = False
ob_camera.empty_display_type = 'ARROWS'
ob_camera.color = (0.0, 0.0, 0.0, 0.0)
ob_camera.display_type = 'WIRE'
ob_camera.lineart.crease_threshold = 0.0
ob_circle.location = (0.0, 0.0, 0.0)
ob_circle.rotation_euler = (0.0, 0.0, 2.702)
ob_circle.lineart.crease_threshold = 0.0
ob_cylinder.parent = ob_circle
ob_cylinder.matrix_parent_inverse = Matrix(((1.0, -0.0, 0.0, -0.0), (-0.0, 1.0, -0.0, 0.0), (0.0, -0.0, 1.0, -0.2588), (-0.0, 0.0, -0.0, 1.0)))
ob_cylinder.location = (0.0, 0.8374, 0.8278)
ob_cylinder.scale = (0.15, 0.15, 0.5)
ob_cylinder.lineart.crease_threshold = 0.0
ob_cylinder_001.parent = ob_circle
ob_cylinder_001.matrix_parent_inverse = Matrix(((1.0, -0.0, 0.0, -0.0), (-0.0, 1.0, -0.0, 0.0), (0.0, -0.0, 1.0, -0.2588), (-0.0, 0.0, -0.0, 1.0)))
ob_cylinder_001.location = (0.0, -0.83, 0.8278)
ob_cylinder_001.scale = (0.15, 0.15, 0.5)
ob_cylinder_001.lineart.crease_threshold = 0.0

# ---- collection membership
col_collection.objects.link(ob_light)
col_collection.objects.link(ob_camera)
col_collection.objects.link(ob_circle)
col_collection.objects.link(ob_cylinder)
col_collection.objects.link(ob_cylinder_001)

# ---- scene / render settings (as saved in the file)
scene.camera = ob_camera
scene.frame_start = 1; scene.frame_end = 200; scene.frame_set(86)
scene.render.engine = 'BLENDER_EEVEE_NEXT'
scene.render.fps = 30
scene.cycles.use_denoising = False
scene.cycles.samples = 128
scene.cycles.sampling_pattern = 'TABULATED_SOBOL'
scene.cycles.use_adaptive_sampling = False
scene.cycles.use_light_tree = False
scene.view_settings.view_transform = 'Filmic'
bpy.context.view_layer.update()
